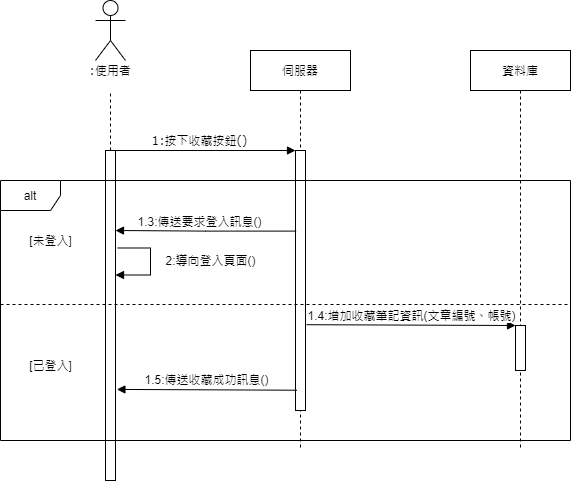

The diagram above was exported from draw.io. Its source (the exported page's mxGraphModel, read from the mxfile embedded in the PNG):
<mxGraphModel dx="1038" dy="524" grid="1" gridSize="10" guides="1" tooltips="1" connect="1" arrows="1" fold="1" page="1" pageScale="1" pageWidth="1100" pageHeight="850" background="#ffffff" math="0" shadow="0">
  <root>
    <mxCell id="0" />
    <mxCell id="1" parent="0" />
    <mxCell id="7baba1c4bc27f4b0-2" value="伺服器" style="shape=umlLifeline;perimeter=lifelinePerimeter;whiteSpace=wrap;html=1;container=1;collapsible=0;recursiveResize=0;outlineConnect=0;rounded=0;shadow=0;comic=0;labelBackgroundColor=none;strokeWidth=1;fontFamily=Verdana;fontSize=12;align=center;" parent="1" vertex="1">
      <mxGeometry x="290" y="80" width="100" height="400" as="geometry" />
    </mxCell>
    <mxCell id="7baba1c4bc27f4b0-10" value="" style="html=1;points=[];perimeter=orthogonalPerimeter;rounded=0;shadow=0;comic=0;labelBackgroundColor=none;strokeWidth=1;fontFamily=Verdana;fontSize=12;align=center;" parent="7baba1c4bc27f4b0-2" vertex="1">
      <mxGeometry x="45" y="100" width="10" height="260" as="geometry" />
    </mxCell>
    <mxCell id="7baba1c4bc27f4b0-3" value="資料庫" style="shape=umlLifeline;perimeter=lifelinePerimeter;whiteSpace=wrap;html=1;container=1;collapsible=0;recursiveResize=0;outlineConnect=0;rounded=0;shadow=0;comic=0;labelBackgroundColor=none;strokeWidth=1;fontFamily=Verdana;fontSize=12;align=center;" parent="1" vertex="1">
      <mxGeometry x="510" y="80" width="100" height="400" as="geometry" />
    </mxCell>
    <mxCell id="7aJA_vNFpYo7cLNYexxr-10" value="" style="html=1;points=[];perimeter=orthogonalPerimeter;" parent="7baba1c4bc27f4b0-3" vertex="1">
      <mxGeometry x="45" y="275" width="10" height="45" as="geometry" />
    </mxCell>
    <mxCell id="7baba1c4bc27f4b0-8" value=":使用者" style="shape=umlLifeline;perimeter=lifelinePerimeter;whiteSpace=wrap;html=1;container=1;collapsible=0;recursiveResize=0;outlineConnect=0;rounded=1;shadow=0;comic=0;labelBackgroundColor=none;strokeWidth=1;fontFamily=Verdana;fontSize=12;align=center;fillColor=none;size=40;strokeColor=none;" parent="1" vertex="1">
      <mxGeometry x="100" y="80" width="100" height="400" as="geometry" />
    </mxCell>
    <mxCell id="7baba1c4bc27f4b0-9" value="" style="html=1;points=[];perimeter=orthogonalPerimeter;rounded=0;shadow=0;comic=0;labelBackgroundColor=none;strokeWidth=1;fontFamily=Verdana;fontSize=12;align=center;" parent="7baba1c4bc27f4b0-8" vertex="1">
      <mxGeometry x="45" y="100" width="10" height="330" as="geometry" />
    </mxCell>
    <mxCell id="7baba1c4bc27f4b0-11" value="1:按下收藏按鈕()" style="html=1;verticalAlign=bottom;endArrow=block;entryX=0;entryY=0;labelBackgroundColor=none;fontFamily=Verdana;fontSize=12;edgeStyle=elbowEdgeStyle;elbow=vertical;" parent="1" source="7baba1c4bc27f4b0-9" target="7baba1c4bc27f4b0-10" edge="1">
      <mxGeometry x="-0.0625" relative="1" as="geometry">
        <mxPoint x="220" y="190" as="sourcePoint" />
        <mxPoint as="offset" />
      </mxGeometry>
    </mxCell>
    <mxCell id="-jyuBSduhx_xNrM7RFQ3-1" value="" style="shape=umlActor;verticalLabelPosition=bottom;verticalAlign=top;html=1;outlineConnect=0;fillColor=none;gradientColor=none;" parent="1" vertex="1">
      <mxGeometry x="135" y="30" width="30" height="60" as="geometry" />
    </mxCell>
    <mxCell id="-jyuBSduhx_xNrM7RFQ3-6" style="edgeStyle=orthogonalEdgeStyle;rounded=0;orthogonalLoop=1;jettySize=auto;html=1;endArrow=none;endFill=0;dashed=1;" parent="1" source="7baba1c4bc27f4b0-9" edge="1">
      <mxGeometry relative="1" as="geometry">
        <mxPoint x="150" y="120" as="targetPoint" />
        <Array as="points">
          <mxPoint x="150" y="160" />
          <mxPoint x="150" y="160" />
        </Array>
      </mxGeometry>
    </mxCell>
    <mxCell id="7aJA_vNFpYo7cLNYexxr-5" value="1.3:傳送要求登入訊息()" style="edgeStyle=orthogonalEdgeStyle;rounded=0;orthogonalLoop=1;jettySize=auto;html=1;endArrow=block;endFill=1;exitX=0.06;exitY=0.31;exitDx=0;exitDy=0;exitPerimeter=0;" parent="1" source="7baba1c4bc27f4b0-10" edge="1">
      <mxGeometry x="0.0728" y="-10" relative="1" as="geometry">
        <mxPoint x="310" y="260" as="sourcePoint" />
        <mxPoint x="155" y="260" as="targetPoint" />
        <Array as="points">
          <mxPoint x="245" y="261" />
        </Array>
        <mxPoint as="offset" />
      </mxGeometry>
    </mxCell>
    <mxCell id="7aJA_vNFpYo7cLNYexxr-6" value="" style="line;strokeWidth=1;fillColor=none;align=left;verticalAlign=middle;spacingTop=-1;spacingLeft=3;spacingRight=3;rotatable=0;labelPosition=right;points=[];portConstraint=eastwest;sketch=0;fontSize=12;dashed=1;" parent="1" vertex="1">
      <mxGeometry x="40" y="330" width="570" height="8" as="geometry" />
    </mxCell>
    <mxCell id="7aJA_vNFpYo7cLNYexxr-7" value="2:導向登入頁面()" style="edgeStyle=orthogonalEdgeStyle;rounded=0;orthogonalLoop=1;jettySize=auto;html=1;endArrow=block;endFill=1;exitX=1.22;exitY=0.356;exitDx=0;exitDy=0;exitPerimeter=0;" parent="1" edge="1">
      <mxGeometry x="-0.0443" y="60" relative="1" as="geometry">
        <mxPoint x="157.20000000000005" y="277.48" as="sourcePoint" />
        <mxPoint x="155" y="304.5" as="targetPoint" />
        <Array as="points">
          <mxPoint x="190" y="278" />
          <mxPoint x="190" y="305" />
        </Array>
        <mxPoint as="offset" />
      </mxGeometry>
    </mxCell>
    <mxCell id="7aJA_vNFpYo7cLNYexxr-8" value="[未登入]" style="text;html=1;align=center;verticalAlign=middle;resizable=0;points=[];autosize=1;strokeColor=none;" parent="1" vertex="1">
      <mxGeometry x="60" y="260" width="60" height="20" as="geometry" />
    </mxCell>
    <mxCell id="7aJA_vNFpYo7cLNYexxr-9" value="[已登入]" style="text;html=1;align=center;verticalAlign=middle;resizable=0;points=[];autosize=1;strokeColor=none;" parent="1" vertex="1">
      <mxGeometry x="60" y="385" width="60" height="20" as="geometry" />
    </mxCell>
    <mxCell id="7aJA_vNFpYo7cLNYexxr-11" value="1.4:增加收藏筆記資訊(文章編號、帳號)" style="html=1;verticalAlign=bottom;endArrow=block;entryX=0;entryY=0;exitX=1.1;exitY=0.67;exitDx=0;exitDy=0;exitPerimeter=0;" parent="1" source="7baba1c4bc27f4b0-10" target="7aJA_vNFpYo7cLNYexxr-10" edge="1">
      <mxGeometry relative="1" as="geometry">
        <mxPoint x="360" y="355" as="sourcePoint" />
      </mxGeometry>
    </mxCell>
    <mxCell id="7aJA_vNFpYo7cLNYexxr-13" value="1.5:傳送收藏成功訊息()" style="html=1;verticalAlign=bottom;endArrow=block;exitX=0.14;exitY=0.922;exitDx=0;exitDy=0;exitPerimeter=0;entryX=1.14;entryY=0.724;entryDx=0;entryDy=0;entryPerimeter=0;" parent="1" source="7baba1c4bc27f4b0-10" target="7baba1c4bc27f4b0-9" edge="1">
      <mxGeometry width="80" relative="1" as="geometry">
        <mxPoint x="240" y="420" as="sourcePoint" />
        <mxPoint x="320" y="420" as="targetPoint" />
      </mxGeometry>
    </mxCell>
    <mxCell id="7aJA_vNFpYo7cLNYexxr-4" value="alt" style="shape=umlFrame;whiteSpace=wrap;html=1;" parent="1" vertex="1">
      <mxGeometry x="40" y="210" width="570" height="260" as="geometry" />
    </mxCell>
  </root>
</mxGraphModel>